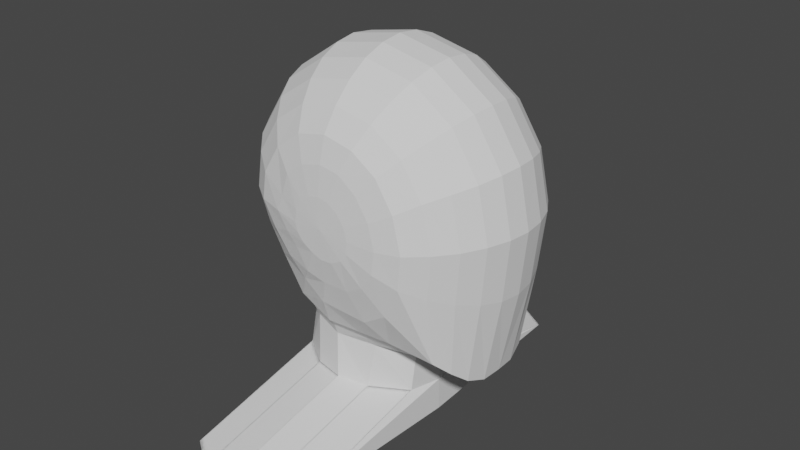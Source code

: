 # Source: character.blend  (saved by Blender 3.6.13; exported with 4.5.12 LTS)
import bpy
from mathutils import Matrix  # noqa: F401  (used for matrix-valued properties, if any)

bpy.ops.wm.read_factory_settings(use_empty=True)
scene = bpy.context.scene
scene.name = 'Scene'

# ---- collections
col_collection = bpy.data.collections.new('Collection'); scene.collection.children.link(col_collection)

# ---- world
world_world = bpy.data.worlds.new('World'); scene.world = world_world
world_world.use_nodes = True; world_world.node_tree.nodes.clear()
_N = world_world.node_tree.nodes; _L = world_world.node_tree.links
n0 = _N.new('ShaderNodeOutputWorld'); n0.name = 'World Output'; n0.location = (300, 300)
n1 = _N.new('ShaderNodeBackground'); n1.name = 'Background'; n1.location = (10, 300)
n1.inputs[0].default_value = (0.05088, 0.05088, 0.05088, 1.0)
_L.new(n1.outputs[0], n0.inputs[0])
n0.is_active_output = True
world_world.color = (0.05088, 0.05088, 0.05088)
world_world.use_sun_shadow = False
world_world.sun_shadow_jitter_overblur = 0.0

# ---- meshes
me_sphere_001 = bpy.data.meshes.new('Sphere.001')
me_sphere_001.from_pydata([(0.0, 0.05704, 2.379), (0.0, 0.1638, 2.325), (0.0, 0.2454, 2.226), (-0.0005982, 0.2611, 2.163), (-0.001518, 0.2692, 2.091), (0.1351, 0.0, 2.359), (0.1325, 0.05704, 2.352), (0.1248, 0.1126, 2.333), (0.1123, 0.1638, 2.302), (0.09554, 0.2086, 2.261), (0.07506, 0.2454, 2.21), (0.0517, 0.2611, 2.154), (0.02703, 0.2692, 2.085), (0.2497, 0.0, 2.28), (0.2449, 0.05704, 2.275), (0.2307, 0.1126, 2.261), (0.2076, 0.1638, 2.237), (0.1765, 0.2086, 2.205), (0.1387, 0.2454, 2.167), (0.09728, 0.2611, 2.12), (0.05217, 0.2692, 2.067), (0.3262, 0.0, 2.163), (0.3199, 0.05704, 2.16), (0.3014, 0.1126, 2.152), (0.2712, 0.1638, 2.14), (0.2308, 0.2086, 2.122), (0.1839, 0.2454, 2.096), (0.131, 0.2611, 2.067), (0.07019, 0.2692, 2.04), (0.3559, 0.0, 2.019), (0.3493, 0.05704, 2.019), (0.33, 0.1126, 2.018), (0.2986, 0.1638, 2.015), (0.2565, 0.2086, 2.012), (0.2052, 0.2454, 2.008), (0.1464, 0.2611, 2.005), (0.078, 0.2692, 2.009), (0.34, 0.0, 1.86), (0.3336, 0.05483, 1.863), (0.3149, 0.1085, 1.871), (0.2847, 0.1588, 1.884), (0.2442, 0.2043, 1.9), (0.1949, 0.2431, 1.922), (0.1387, 0.2606, 1.947), (0.07382, 0.2692, 1.979), (0.297, 0.0, 1.643), (0.2933, 0.05206, 1.641), (0.2828, 0.1008, 1.658), (0.2654, 0.1404, 1.689), (0.2411, 0.1779, 1.724), (0.1513, 0.2342, 1.837), (0.1063, 0.2568, 1.901), (0.05791, 0.269, 1.956), (0.1706, 0.0, 1.64), (0.1685, 0.05271, 1.644), (0.1597, 0.1028, 1.667), (0.1471, 0.1469, 1.699), (0.1251, 0.1881, 1.735), (0.08591, 0.2271, 1.794), (0.05786, 0.2521, 1.874), (0.02976, 0.2682, 1.941), (-0.06428, 0.1554, 1.671), (-0.05852, 0.171, 1.704), (-0.04927, 0.198, 1.733), (-0.03436, 0.2313, 1.804), (-0.008027, 0.2521, 1.873), (-0.0009166, 0.2677, 1.939), (-0.2235, 0.0, 1.659), (-0.2046, 0.07834, 1.665), (-0.1412, 0.1349, 1.683), (-0.1421, 0.1602, 1.734), (-0.1275, 0.2019, 1.778), (-0.08417, 0.2365, 1.85), (-0.05627, 0.2545, 1.886), (-0.02696, 0.2679, 1.949), (0.000945, 0.2719, 2.015), (-0.2549, 0.0, 1.798), (-0.2471, 0.05549, 1.803), (-0.2324, 0.1111, 1.817), (-0.2121, 0.1623, 1.839), (-0.1782, 0.206, 1.866), (-0.1245, 0.2417, 1.899), (-0.08326, 0.2585, 1.94), (-0.05213, 0.2687, 1.966), (-0.3162, 0.0, 1.908), (-0.3094, 0.05675, 1.91), (-0.2904, 0.1122, 1.917), (-0.2522, 0.1632, 1.931), (-0.2189, 0.208, 1.941), (-0.1631, 0.2446, 1.957), (-0.1079, 0.2606, 1.972), (-0.06755, 0.2689, 1.986), (-0.3559, 0.0, 2.022), (-0.349, 0.05704, 2.022), (-0.3277, 0.1126, 2.022), (-0.2931, 0.1638, 2.022), (-0.2491, 0.2086, 2.021), (-0.1959, 0.2454, 2.019), (-0.1348, 0.261, 2.015), (-0.0733, 0.2691, 2.009), (-0.3285, 0.0, 2.158), (-0.3224, 0.05704, 2.155), (-0.3042, 0.1126, 2.146), (-0.2748, 0.1638, 2.132), (-0.2352, 0.2086, 2.112), (-0.1853, 0.2454, 2.089), (-0.1192, 0.2611, 2.055), (-0.06902, 0.2692, 2.041), (-0.2497, 0.0, 2.28), (-0.2449, 0.05704, 2.275), (-0.2307, 0.1126, 2.261), (-0.2076, 0.1638, 2.237), (-0.1774, 0.2086, 2.204), (-0.1413, 0.2454, 2.161), (-0.09992, 0.2611, 2.114), (-0.05315, 0.2692, 2.066), (-0.1351, 0.0, 2.359), (-0.1325, 0.05704, 2.352), (-0.1248, 0.1126, 2.333), (-0.1123, 0.1638, 2.302), (-0.09554, 0.2086, 2.261), (-0.07566, 0.2454, 2.209), (-0.05387, 0.2611, 2.149), (-0.02952, 0.2692, 2.084), (2.086e-07, 0.0, 2.386), (1.788e-07, 0.1126, 2.359), (1.49e-07, 0.2086, 2.28), (0.02492, 0.2521, 1.874), (0.02577, 0.2292, 1.799), (0.01442, 0.2679, 1.94), (0.03719, 0.1347, 1.667), (0.0373, 0.1533, 1.693), (0.03789, 0.193, 1.734), (0.1144, 0.07703, 1.649), (0.1322, 0.0, 1.643), (-0.2367, 0.0, 1.546), (-0.06129, 0.161, 1.552), (0.01607, 0.1403, 1.546), (-0.06129, 0.5481, 1.465), (0.1069, 0.08533, 1.544), (-0.2367, 0.0, 1.46), (0.1247, 0.0, 1.539), (-0.2183, 0.08665, 1.551), (-0.141, 0.1405, 1.548), (-0.2367, 0.0, 1.546), (-0.06129, 0.161, 1.552), (0.01607, 0.1403, 1.546), (0.1069, 0.08533, 1.544), (0.1247, 0.0, 1.539), (-0.2183, 0.08665, 1.551), (-0.141, 0.1405, 1.548), (-0.2367, 0.0, 1.546), (-0.06129, 0.161, 1.552), (0.01607, 0.1403, 1.546), (-0.05803, 0.0847, 1.547), (0.1069, 0.08533, 1.544), (-0.05578, 0.0, 1.545), (0.1247, 0.0, 1.539), (-0.2183, 0.08665, 1.551), (-0.141, 0.1405, 1.548), (-0.2367, 0.0, 1.546), (-0.06129, 0.161, 1.552), (0.01607, 0.1403, 1.546), (0.1069, 0.08533, 1.544), (0.1247, 0.0, 1.539), (-0.2183, 0.08665, 1.551), (-0.141, 0.1405, 1.548), (0.01607, 0.5274, 1.46), (0.1069, 0.4725, 1.458), (0.1247, 0.0, 1.453), (-0.2183, 0.4738, 1.464), (-0.141, 0.5277, 1.461), (-0.2367, 0.0, 1.46), (-0.06129, 0.5481, 1.465), (0.01607, 0.5274, 1.46), (0.1069, 0.4725, 1.458), (0.1247, 0.0, 1.453), (-0.2183, 0.4738, 1.464), (-0.141, 0.5277, 1.461), (-0.06129, 0.5481, 1.465), (0.01607, 0.5274, 1.46), (0.1069, 0.4725, 1.458), (-0.2183, 0.4738, 1.464), (-0.141, 0.5277, 1.461), (-0.06129, 0.5481, 1.465), (0.01607, 0.5274, 1.46), (0.1069, 0.4725, 1.458), (-0.2183, 0.4738, 1.464), (-0.141, 0.5277, 1.461)], [], [(3, 2, 10, 11), (4, 3, 11, 12), (75, 4, 12), (0, 124, 5, 6), (125, 0, 6, 7), (1, 125, 7, 8), (126, 1, 8, 9), (2, 126, 9, 10), (10, 9, 17, 18), (11, 10, 18, 19), (12, 11, 19, 20), (75, 12, 20), (6, 5, 13, 14), (7, 6, 14, 15), (8, 7, 15, 16), (9, 8, 16, 17), (14, 13, 21, 22), (15, 14, 22, 23), (16, 15, 23, 24), (17, 16, 24, 25), (18, 17, 25, 26), (19, 18, 26, 27), (20, 19, 27, 28), (75, 20, 28), (26, 25, 33, 34), (27, 26, 34, 35), (28, 27, 35, 36), (75, 28, 36), (22, 21, 29, 30), (23, 22, 30, 31), (24, 23, 31, 32), (25, 24, 32, 33), (31, 30, 38, 39), (32, 31, 39, 40), (33, 32, 40, 41), (34, 33, 41, 42), (35, 34, 42, 43), (36, 35, 43, 44), (75, 36, 44), (30, 29, 37, 38), (43, 42, 50, 51), (44, 43, 51, 52), (75, 44, 52), (38, 37, 45, 46), (39, 38, 46, 47), (40, 39, 47, 48), (41, 40, 48, 49), (42, 41, 49, 50), (47, 46, 54, 55), (48, 47, 55, 56), (49, 48, 56, 57), (50, 49, 57, 58), (51, 50, 58, 59), (52, 51, 59, 60), (75, 52, 60), (46, 45, 53, 54), (129, 127, 65, 66), (75, 60, 129, 66), (131, 130, 61, 62), (132, 131, 62, 63), (64, 63, 71, 72), (66, 65, 73, 74), (74, 75, 66), (74, 73, 82, 83), (75, 74, 83), (70, 69, 78, 79), (71, 70, 79, 80), (72, 71, 80, 81), (73, 72, 81, 82), (80, 79, 87, 88), (81, 80, 88, 89), (82, 81, 89, 90), (83, 82, 90, 91), (75, 83, 91), (77, 76, 84, 85), (78, 77, 85, 86), (79, 78, 86, 87), (75, 91, 99), (85, 84, 92, 93), (86, 85, 93, 94), (87, 86, 94, 95), (88, 87, 95, 96), (89, 88, 96, 97), (90, 89, 97, 98), (91, 90, 98, 99), (96, 95, 103, 104), (97, 96, 104, 105), (98, 97, 105, 106), (99, 98, 106, 107), (75, 99, 107), (93, 92, 100, 101), (94, 93, 101, 102), (95, 94, 102, 103), (75, 107, 115), (101, 100, 108, 109), (102, 101, 109, 110), (103, 102, 110, 111), (104, 103, 111, 112), (105, 104, 112, 113), (106, 105, 113, 114), (107, 106, 114, 115), (113, 112, 120, 121), (114, 113, 121, 122), (115, 114, 122, 123), (75, 115, 123), (109, 108, 116, 117), (110, 109, 117, 118), (111, 110, 118, 119), (112, 111, 119, 120), (117, 116, 124, 0), (118, 117, 0, 125), (119, 118, 125, 1), (120, 119, 1, 126), (121, 120, 126, 2), (122, 121, 2, 3), (123, 122, 3, 4), (75, 123, 4), (65, 64, 72, 73), (63, 62, 70, 71), (58, 57, 132, 128), (57, 56, 131, 132), (56, 55, 130, 131), (60, 59, 127, 129), (59, 58, 128, 127), (69, 68, 77, 78), (68, 67, 76, 77), (62, 61, 69, 70), (133, 134, 141, 139), (61, 130, 137, 136), (54, 133, 130, 55), (54, 53, 134, 133), (65, 127, 128, 64), (64, 128, 132, 63), (169, 168, 175, 176), (178, 177, 187, 188), (130, 133, 139, 137), (68, 142, 135, 67), (171, 138, 179, 183), (177, 170, 182, 187), (136, 143, 69, 61), (69, 143, 142, 68), (147, 148, 164, 163), (145, 150, 166, 161), (147, 146, 162, 163), (144, 149, 165, 160), (145, 146, 162, 161), (150, 149, 165, 166), (153, 155, 154, 152), (155, 157, 156, 154), (159, 152, 154, 158), (151, 158, 154, 156), (161, 166, 178, 173), (160, 165, 177, 172), (158, 159, 171, 170), (166, 165, 177, 178), (153, 152, 138, 167), (157, 155, 168, 169), (167, 168, 181, 180), (170, 140, 172, 177), (158, 151, 140, 170), (153, 155, 168, 167), (159, 152, 138, 171), (161, 162, 174, 173), (163, 162, 174, 175), (163, 164, 176, 175), (182, 183, 188, 187), (180, 179, 184, 185), (183, 179, 184, 188), (180, 181, 186, 185), (170, 171, 183, 182), (168, 175, 186, 181), (173, 174, 185, 184), (167, 138, 179, 180), (175, 174, 185, 186), (173, 178, 188, 184)])
_uv = me_sphere_001.uv_layers.new(name='UVMap')
_uv.uv.foreach_set('vector', [0.75, 0.125, 0.75, 0.1875, 0.6875, 0.1875, 0.6875, 0.125, 0.75, 0.0625, 0.75, 0.125, 0.6875, 0.125, 0.6875, 0.0625, 0.7188, 0.0, 0.75, 0.0625, 0.6875, 0.0625, 0.75, 0.4375, 0.75, 0.5, 0.6875, 0.5, 0.6875, 0.4375, 0.75, 0.375, 0.75, 0.4375, 0.6875, 0.4375, 0.6875, 0.375, 0.75, 0.3125, 0.75, 0.375, 0.6875, 0.375, 0.6875, 0.3125, 0.75, 0.25, 0.75, 0.3125, 0.6875, 0.3125, 0.6875, 0.25, 0.75, 0.1875, 0.75, 0.25, 0.6875, 0.25, 0.6875, 0.1875, 0.6875, 0.1875, 0.6875, 0.25, 0.625, 0.25, 0.625, 0.1875, 0.6875, 0.125, 0.6875, 0.1875, 0.625, 0.1875, 0.625, 0.125, 0.6875, 0.0625, 0.6875, 0.125, 0.625, 0.125, 0.625, 0.0625, 0.6562, 0.0, 0.6875, 0.0625, 0.625, 0.0625, 0.6875, 0.4375, 0.6875, 0.5, 0.625, 0.5, 0.625, 0.4375, 0.6875, 0.375, 0.6875, 0.4375, 0.625, 0.4375, 0.625, 0.375, 0.6875, 0.3125, 0.6875, 0.375, 0.625, 0.375, 0.625, 0.3125, 0.6875, 0.25, 0.6875, 0.3125, 0.625, 0.3125, 0.625, 0.25, 0.625, 0.4375, 0.625, 0.5, 0.5625, 0.5, 0.5625, 0.4375, 0.625, 0.375, 0.625, 0.4375, 0.5625, 0.4375, 0.5625, 0.375, 0.625, 0.3125, 0.625, 0.375, 0.5625, 0.375, 0.5625, 0.3125, 0.625, 0.25, 0.625, 0.3125, 0.5625, 0.3125, 0.5625, 0.25, 0.625, 0.1875, 0.625, 0.25, 0.5625, 0.25, 0.5625, 0.1875, 0.625, 0.125, 0.625, 0.1875, 0.5625, 0.1875, 0.5625, 0.125, 0.625, 0.0625, 0.625, 0.125, 0.5625, 0.125, 0.5625, 0.0625, 0.5938, 0.0, 0.625, 0.0625, 0.5625, 0.0625, 0.5625, 0.1875, 0.5625, 0.25, 0.5, 0.25, 0.5, 0.1875, 0.5625, 0.125, 0.5625, 0.1875, 0.5, 0.1875, 0.5, 0.125, 0.5625, 0.0625, 0.5625, 0.125, 0.5, 0.125, 0.5, 0.0625, 0.5312, 0.0, 0.5625, 0.0625, 0.5, 0.0625, 0.5625, 0.4375, 0.5625, 0.5, 0.5, 0.5, 0.5, 0.4375, 0.5625, 0.375, 0.5625, 0.4375, 0.5, 0.4375, 0.5, 0.375, 0.5625, 0.3125, 0.5625, 0.375, 0.5, 0.375, 0.5, 0.3125, 0.5625, 0.25, 0.5625, 0.3125, 0.5, 0.3125, 0.5, 0.25, 0.5, 0.375, 0.5, 0.4375, 0.4375, 0.4375, 0.4375, 0.375, 0.5, 0.3125, 0.5, 0.375, 0.4375, 0.375, 0.4375, 0.3125, 0.5, 0.25, 0.5, 0.3125, 0.4375, 0.3125, 0.4375, 0.25, 0.5, 0.1875, 0.5, 0.25, 0.4375, 0.25, 0.4375, 0.1875, 0.5, 0.125, 0.5, 0.1875, 0.4375, 0.1875, 0.4375, 0.125, 0.5, 0.0625, 0.5, 0.125, 0.4375, 0.125, 0.4375, 0.0625, 0.4687, 0.0, 0.5, 0.0625, 0.4375, 0.0625, 0.5, 0.4375, 0.5, 0.5, 0.4375, 0.5, 0.4375, 0.4375, 0.4375, 0.125, 0.4375, 0.1875, 0.375, 0.1875, 0.375, 0.125, 0.4375, 0.0625, 0.4375, 0.125, 0.375, 0.125, 0.375, 0.0625, 0.4062, 0.0, 0.4375, 0.0625, 0.375, 0.0625, 0.4375, 0.4375, 0.4375, 0.5, 0.375, 0.5, 0.375, 0.4375, 0.4375, 0.375, 0.4375, 0.4375, 0.375, 0.4375, 0.375, 0.375, 0.4375, 0.3125, 0.4375, 0.375, 0.375, 0.375, 0.375, 0.3125, 0.4375, 0.25, 0.4375, 0.3125, 0.375, 0.3125, 0.375, 0.25, 0.4375, 0.1875, 0.4375, 0.25, 0.375, 0.25, 0.375, 0.1875, 0.375, 0.375, 0.375, 0.4375, 0.3125, 0.4375, 0.3125, 0.375, 0.375, 0.3125, 0.375, 0.375, 0.3125, 0.375, 0.3125, 0.3125, 0.375, 0.25, 0.375, 0.3125, 0.3125, 0.3125, 0.3125, 0.25, 0.375, 0.1875, 0.375, 0.25, 0.3125, 0.25, 0.3125, 0.1875, 0.375, 0.125, 0.375, 0.1875, 0.3125, 0.1875, 0.3125, 0.125, 0.375, 0.0625, 0.375, 0.125, 0.3125, 0.125, 0.3125, 0.0625, 0.3437, 0.0, 0.375, 0.0625, 0.3125, 0.0625, 0.375, 0.4375, 0.375, 0.5, 0.3125, 0.5, 0.3125, 0.4375, 0.2812, 0.0625, 0.2812, 0.125, 0.25, 0.125, 0.25, 0.0625, 0.2812, 0.0, 0.3125, 0.0625, 0.2812, 0.0625, 0.25, 0.0625, 0.2811, 0.3126, 0.281, 0.3751, 0.2496, 0.3753, 0.2497, 0.3127, 0.2812, 0.25, 0.2811, 0.3126, 0.2497, 0.3127, 0.25, 0.25, 0.25, 0.1875, 0.25, 0.25, 0.187, 0.2511, 0.1875, 0.1875, 0.25, 0.0625, 0.25, 0.125, 0.1875, 0.125, 0.1875, 0.0625, 0.1875, 0.0625, 0.2812, 0.0, 0.25, 0.0625, 0.1875, 0.0625, 0.1875, 0.125, 0.125, 0.125, 0.125, 0.0625, 0.1562, 0.0, 0.1875, 0.0625, 0.125, 0.0625, 0.1861, 0.3166, 0.1834, 0.3807, 0.1239, 0.3769, 0.1247, 0.3134, 0.187, 0.2511, 0.1861, 0.3166, 0.1247, 0.3134, 0.125, 0.25, 0.1875, 0.1875, 0.187, 0.2511, 0.125, 0.25, 0.125, 0.1875, 0.1875, 0.125, 0.1875, 0.1875, 0.125, 0.1875, 0.125, 0.125, 0.125, 0.25, 0.1247, 0.3134, 0.0625, 0.3125, 0.0625, 0.25, 0.125, 0.1875, 0.125, 0.25, 0.0625, 0.25, 0.0625, 0.1875, 0.125, 0.125, 0.125, 0.1875, 0.0625, 0.1875, 0.0625, 0.125, 0.125, 0.0625, 0.125, 0.125, 0.0625, 0.125, 0.0625, 0.0625, 0.09375, 0.0, 0.125, 0.0625, 0.0625, 0.0625, 0.1236, 0.4388, 0.1235, 0.5012, 0.0625, 0.5, 0.0625, 0.4375, 0.1239, 0.3769, 0.1236, 0.4388, 0.0625, 0.4375, 0.0625, 0.375, 0.1247, 0.3134, 0.1239, 0.3769, 0.0625, 0.375, 0.0625, 0.3125, 0.03125, 0.0, 0.0625, 0.0625, 0.0, 0.0625, 0.0625, 0.4375, 0.0625, 0.5, 0.0, 0.5, 0.0, 0.4375, 0.0625, 0.375, 0.0625, 0.4375, 0.0, 0.4375, 0.0, 0.375, 0.0625, 0.3125, 0.0625, 0.375, 0.0, 0.375, 0.0, 0.3125, 0.0625, 0.25, 0.0625, 0.3125, 0.0, 0.3125, 0.0, 0.25, 0.0625, 0.1875, 0.0625, 0.25, 0.0, 0.25, 0.0, 0.1875, 0.0625, 0.125, 0.0625, 0.1875, 0.0, 0.1875, 0.0, 0.125, 0.0625, 0.0625, 0.0625, 0.125, 0.0, 0.125, 0.0, 0.0625, 1.0, 0.25, 1.0, 0.3125, 0.9375, 0.3125, 0.9375, 0.25, 1.0, 0.1875, 1.0, 0.25, 0.9375, 0.25, 0.9375, 0.1875, 1.0, 0.125, 1.0, 0.1875, 0.9375, 0.1875, 0.9375, 0.125, 1.0, 0.0625, 1.0, 0.125, 0.9375, 0.125, 0.9375, 0.0625, 0.9687, 0.0, 1.0, 0.0625, 0.9375, 0.0625, 1.0, 0.4375, 1.0, 0.5, 0.9375, 0.5, 0.9375, 0.4375, 1.0, 0.375, 1.0, 0.4375, 0.9375, 0.4375, 0.9375, 0.375, 1.0, 0.3125, 1.0, 0.375, 0.9375, 0.375, 0.9375, 0.3125, 0.9062, 0.0, 0.9375, 0.0625, 0.875, 0.0625, 0.9375, 0.4375, 0.9375, 0.5, 0.875, 0.5, 0.875, 0.4375, 0.9375, 0.375, 0.9375, 0.4375, 0.875, 0.4375, 0.875, 0.375, 0.9375, 0.3125, 0.9375, 0.375, 0.875, 0.375, 0.875, 0.3125, 0.9375, 0.25, 0.9375, 0.3125, 0.875, 0.3125, 0.875, 0.25, 0.9375, 0.1875, 0.9375, 0.25, 0.875, 0.25, 0.875, 0.1875, 0.9375, 0.125, 0.9375, 0.1875, 0.875, 0.1875, 0.875, 0.125, 0.9375, 0.0625, 0.9375, 0.125, 0.875, 0.125, 0.875, 0.0625, 0.875, 0.1875, 0.875, 0.25, 0.8125, 0.25, 0.8125, 0.1875, 0.875, 0.125, 0.875, 0.1875, 0.8125, 0.1875, 0.8125, 0.125, 0.875, 0.0625, 0.875, 0.125, 0.8125, 0.125, 0.8125, 0.0625, 0.8437, 0.0, 0.875, 0.0625, 0.8125, 0.0625, 0.875, 0.4375, 0.875, 0.5, 0.8125, 0.5, 0.8125, 0.4375, 0.875, 0.375, 0.875, 0.4375, 0.8125, 0.4375, 0.8125, 0.375, 0.875, 0.3125, 0.875, 0.375, 0.8125, 0.375, 0.8125, 0.3125, 0.875, 0.25, 0.875, 0.3125, 0.8125, 0.3125, 0.8125, 0.25, 0.8125, 0.4375, 0.8125, 0.5, 0.75, 0.5, 0.75, 0.4375, 0.8125, 0.375, 0.8125, 0.4375, 0.75, 0.4375, 0.75, 0.375, 0.8125, 0.3125, 0.8125, 0.375, 0.75, 0.375, 0.75, 0.3125, 0.8125, 0.25, 0.8125, 0.3125, 0.75, 0.3125, 0.75, 0.25, 0.8125, 0.1875, 0.8125, 0.25, 0.75, 0.25, 0.75, 0.1875, 0.8125, 0.125, 0.8125, 0.1875, 0.75, 0.1875, 0.75, 0.125, 0.8125, 0.0625, 0.8125, 0.125, 0.75, 0.125, 0.75, 0.0625, 0.7812, 0.0, 0.8125, 0.0625, 0.75, 0.0625, 0.25, 0.125, 0.25, 0.1875, 0.1875, 0.1875, 0.1875, 0.125, 0.25, 0.25, 0.2497, 0.3127, 0.1861, 0.3166, 0.187, 0.2511, 0.3125, 0.1875, 0.3125, 0.25, 0.2812, 0.25, 0.2812, 0.1875, 0.3125, 0.25, 0.3125, 0.3125, 0.2811, 0.3126, 0.2812, 0.25, 0.3125, 0.3125, 0.3125, 0.375, 0.281, 0.3751, 0.2811, 0.3126, 0.3125, 0.0625, 0.3125, 0.125, 0.2812, 0.125, 0.2812, 0.0625, 0.3125, 0.125, 0.3125, 0.1875, 0.2812, 0.1875, 0.2812, 0.125, 0.1834, 0.3807, 0.0, 0.0, 0.1236, 0.4388, 0.1239, 0.3769, 0.0, 0.0, 0.0, 0.0, 0.1235, 0.5012, 0.1236, 0.4388, 0.2497, 0.3127, 0.2496, 0.3753, 0.1834, 0.3807, 0.1861, 0.3166, 0.0, 0.0, 0.0, 0.0, 0.0, 0.0, 0.0, 0.0, 0.2496, 0.3753, 0.281, 0.3751, 0.281, 0.3751, 0.2496, 0.3753, 0.3125, 0.4375, 0.0, 0.0, 0.281, 0.3751, 0.3125, 0.375, 0.3125, 0.4375, 0.3125, 0.5, 0.0, 0.0, 0.0, 0.0, 0.25, 0.125, 0.2812, 0.125, 0.2812, 0.1875, 0.25, 0.1875, 0.25, 0.1875, 0.2812, 0.1875, 0.2812, 0.25, 0.25, 0.25, 0.0, 0.0, 0.0, 0.0, 0.0, 0.0, 0.0, 0.0, 0.0, 0.0, 0.0, 0.0, 0.0, 0.0, 0.0, 0.0, 0.281, 0.3751, 0.0, 0.0, 0.0, 0.0, 0.281, 0.3751, 0.0, 0.0, 0.0, 0.0, 0.0, 0.0, 0.0, 0.0, 0.0, 0.0, 0.2496, 0.3753, 0.2496, 0.3753, 0.0, 0.0, 0.0, 0.0, 0.0, 0.0, 0.0, 0.0, 0.0, 0.0, 0.2496, 0.3753, 0.0, 0.0, 0.1834, 0.3807, 0.2496, 0.3753, 0.1834, 0.3807, 0.0, 0.0, 0.0, 0.0, 0.0, 0.0, 0.0, 0.0, 0.0, 0.0, 0.0, 0.0, 0.0, 0.0, 0.0, 0.0, 0.0, 0.0, 0.0, 0.0, 0.0, 0.0, 0.0, 0.0, 0.0, 0.0, 0.0, 0.0, 0.0, 0.0, 0.0, 0.0, 0.0, 0.0, 0.0, 0.0, 0.0, 0.0, 0.0, 0.0, 0.0, 0.0, 0.0, 0.0, 0.0, 0.0, 0.0, 0.0, 0.0, 0.0, 0.0, 0.0, 0.0, 0.0, 0.281, 0.3751, 0.0, 0.0, 0.0, 0.0, 0.2496, 0.3753, 0.0, 0.0, 0.0, 0.0, 0.0, 0.0, 0.0, 0.0, 0.0, 0.0, 0.2496, 0.3753, 0.0, 0.0, 0.0, 0.0, 0.0, 0.0, 0.0, 0.0, 0.0, 0.0, 0.0, 0.0, 0.0, 0.0, 0.0, 0.0, 0.0, 0.0, 0.0, 0.0, 0.0, 0.0, 0.0, 0.0, 0.0, 0.0, 0.0, 0.0, 0.0, 0.0, 0.0, 0.0, 0.0, 0.0, 0.0, 0.0, 0.0, 0.0, 0.0, 0.0, 0.0, 0.0, 0.0, 0.0, 0.281, 0.3751, 0.2496, 0.3753, 0.2496, 0.3753, 0.281, 0.3751, 0.0, 0.0, 0.0, 0.0, 0.0, 0.0, 0.0, 0.0, 0.281, 0.3751, 0.0, 0.0, 0.0, 0.0, 0.281, 0.3751, 0.0, 0.0, 0.0, 0.0, 0.0, 0.0, 0.0, 0.0, 0.0, 0.0, 0.0, 0.0, 0.0, 0.0, 0.0, 0.0, 0.281, 0.3751, 0.0, 0.0, 0.0, 0.0, 0.281, 0.3751, 0.0, 0.0, 0.2496, 0.3753, 0.2496, 0.3753, 0.0, 0.0, 0.0, 0.0, 0.0, 0.0, 0.0, 0.0, 0.0, 0.0, 0.0, 0.0, 0.0, 0.0, 0.0, 0.0, 0.0, 0.0, 0.0, 0.0, 0.0, 0.0, 0.0, 0.0, 0.0, 0.0, 0.0, 0.0, 0.0, 0.0, 0.0, 0.0, 0.0, 0.0, 0.281, 0.3751, 0.2496, 0.3753, 0.2496, 0.3753, 0.281, 0.3751, 0.0, 0.0, 0.2496, 0.3753, 0.2496, 0.3753, 0.0, 0.0, 0.281, 0.3751, 0.0, 0.0, 0.0, 0.0, 0.281, 0.3751, 0.0, 0.0, 0.0, 0.0, 0.0, 0.0, 0.0, 0.0, 0.0, 0.0, 0.0, 0.0, 0.0, 0.0, 0.0, 0.0, 0.0, 0.0, 0.0, 0.0, 0.0, 0.0, 0.0, 0.0, 0.281, 0.3751, 0.2496, 0.3753, 0.2496, 0.3753, 0.281, 0.3751, 0.0, 0.0, 0.0, 0.0, 0.0, 0.0, 0.0, 0.0, 0.0, 0.0, 0.0, 0.0, 0.0, 0.0, 0.0, 0.0])
me_sphere_001.update()

# ---- objects
ob_empty = bpy.data.objects.new('Empty', None)
ob_empty_001 = bpy.data.objects.new('Empty.001', None)
ob_empty_002 = bpy.data.objects.new('Empty.002', None)
ob_sphere_001 = bpy.data.objects.new('Sphere.001', me_sphere_001)

# ---- transforms, parenting, visibility, modifiers, constraints
ob_empty.location = (0.0, 0.0, 0.0)
ob_empty.rotation_euler = (1.571, -0.0, 1.571)
ob_empty.empty_display_type = 'IMAGE'
ob_empty.empty_display_size = 5.0
ob_empty.empty_image_depth = 'BACK'
ob_empty.show_empty_image_perspective = False
ob_empty.empty_image_side = 'FRONT'
ob_empty_001.location = (0.0, 0.0, 0.0)
ob_empty_001.rotation_euler = (1.571, 0.0, 3.142)
ob_empty_001.empty_display_type = 'IMAGE'
ob_empty_001.empty_display_size = 5.0
ob_empty_001.empty_image_depth = 'BACK'
ob_empty_001.show_empty_image_perspective = False
ob_empty_001.empty_image_side = 'FRONT'
ob_empty_002.location = (0.0, 0.0, 0.0)
ob_empty_002.empty_display_type = 'IMAGE'
ob_empty_002.empty_display_size = 5.0
ob_empty_002.empty_image_depth = 'BACK'
ob_empty_002.show_empty_image_perspective = False
ob_empty_002.empty_image_side = 'FRONT'
ob_sphere_001.location = (0.0, 0.0, 0.0)
_m = ob_sphere_001.modifiers.new('Mirror', 'MIRROR')
_m.use_axis = (False, True, False)
_m.use_clip = True

# ---- collection membership
col_collection.objects.link(ob_empty)
col_collection.objects.link(ob_empty_001)
col_collection.objects.link(ob_empty_002)
col_collection.objects.link(ob_sphere_001)

# ---- scene / render settings (as saved in the file)
scene.frame_start = 1; scene.frame_end = 250; scene.frame_set(1)
scene.render.engine = 'BLENDER_EEVEE_NEXT'
scene.cycles.sampling_pattern = 'TABULATED_SOBOL'
scene.view_settings.view_transform = 'Filmic'
bpy.context.view_layer.update()

# ---- added for rendering (the .blend has no active camera and no usable light): camera, sun
cam_auto = bpy.data.cameras.new('AutoCamera')
cam_auto.lens = 50.0
cam_auto.sensor_width = 36.0
cam_auto.clip_end = 1000.0
ob_auto_camera = bpy.data.objects.new('AutoCamera', cam_auto)
scene.collection.objects.link(ob_auto_camera)
ob_auto_camera.location = (1.48615, -1.78343, 3.10835)
ob_auto_camera.rotation_euler = (1.09748, -7.21219e-08, 0.694738)
scene.camera = ob_auto_camera
light_auto_sun = bpy.data.lights.new('AutoSun', 'SUN')
light_auto_sun.energy = 3.0
light_auto_sun.angle = 0.0523599
ob_auto_sun = bpy.data.objects.new('AutoSun', light_auto_sun)
scene.collection.objects.link(ob_auto_sun)
ob_auto_sun.rotation_euler = (0.872665, 0.174533, 0.523599)
bpy.context.view_layer.update()

